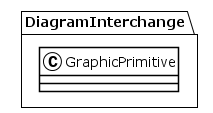

The diagram above was rendered by PlantUML. Its source (embedded in the PNG):
@startuml
!theme plain
package DiagramInterchange {
class GraphicPrimitive {
}
}
@enduml